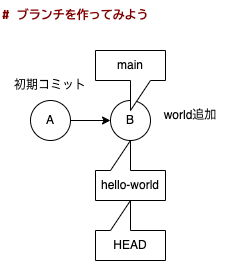

The diagram above was exported from draw.io. Its source (the exported page's mxGraphModel, read from the mxfile embedded in the PNG):
<mxGraphModel dx="0" dy="315" grid="1" gridSize="10" guides="1" tooltips="1" connect="1" arrows="1" fold="1" page="1" pageScale="1" pageWidth="827" pageHeight="1169" math="0" shadow="0">
  <root>
    <mxCell id="0" />
    <mxCell id="1" parent="0" />
    <mxCell id="4" style="edgeStyle=none;html=1;exitX=1;exitY=0.5;exitDx=0;exitDy=0;entryX=0;entryY=0.5;entryDx=0;entryDy=0;" edge="1" parent="1" source="2" target="3">
      <mxGeometry relative="1" as="geometry" />
    </mxCell>
    <mxCell id="2" value="A" style="ellipse;whiteSpace=wrap;html=1;aspect=fixed;" vertex="1" parent="1">
      <mxGeometry x="40" y="120" width="40" height="40" as="geometry" />
    </mxCell>
    <mxCell id="3" value="B" style="ellipse;whiteSpace=wrap;html=1;aspect=fixed;" vertex="1" parent="1">
      <mxGeometry x="120" y="120" width="40" height="40" as="geometry" />
    </mxCell>
    <mxCell id="5" value="初期コミット" style="text;html=1;strokeColor=none;fillColor=none;align=center;verticalAlign=middle;whiteSpace=wrap;rounded=0;" vertex="1" parent="1">
      <mxGeometry x="20" y="90" width="80" height="30" as="geometry" />
    </mxCell>
    <mxCell id="6" value="world追加" style="text;html=1;strokeColor=none;fillColor=none;align=center;verticalAlign=middle;whiteSpace=wrap;rounded=0;" vertex="1" parent="1">
      <mxGeometry x="160" y="120" width="80" height="30" as="geometry" />
    </mxCell>
    <mxCell id="7" value="main" style="shape=callout;whiteSpace=wrap;html=1;perimeter=calloutPerimeter;" vertex="1" parent="1">
      <mxGeometry x="105" y="70" width="70" height="60" as="geometry" />
    </mxCell>
    <mxCell id="8" value="hello-world" style="shape=callout;whiteSpace=wrap;html=1;perimeter=calloutPerimeter;rotation=0;direction=west;" vertex="1" parent="1">
      <mxGeometry x="105" y="160" width="70" height="60" as="geometry" />
    </mxCell>
    <mxCell id="9" value="HEAD" style="shape=callout;whiteSpace=wrap;html=1;perimeter=calloutPerimeter;rotation=0;direction=west;" vertex="1" parent="1">
      <mxGeometry x="105" y="220" width="70" height="60" as="geometry" />
    </mxCell>
    <mxCell id="10" value="&lt;meta charset=&quot;utf-8&quot;&gt;&lt;div style=&quot;color: rgb(59, 59, 59); background-color: rgb(255, 255, 255); font-family: &amp;quot;Fira Code&amp;quot;, &amp;quot;0xProto Nerd Font&amp;quot;, &amp;quot;UDEV Gothic 35NF&amp;quot;, Menlo, Monaco, &amp;quot;Courier New&amp;quot;, monospace, Menlo, Monaco, &amp;quot;Courier New&amp;quot;, monospace; font-weight: normal; font-size: 12px; line-height: 18px;&quot;&gt;&lt;div&gt;&lt;span style=&quot;color: #800000;font-weight: bold;&quot;&gt;# ブランチを作ってみよう&lt;/span&gt;&lt;/div&gt;&lt;br&gt;&lt;/div&gt;" style="text;whiteSpace=wrap;html=1;" vertex="1" parent="1">
      <mxGeometry x="10" y="20" width="180" height="60" as="geometry" />
    </mxCell>
  </root>
</mxGraphModel>